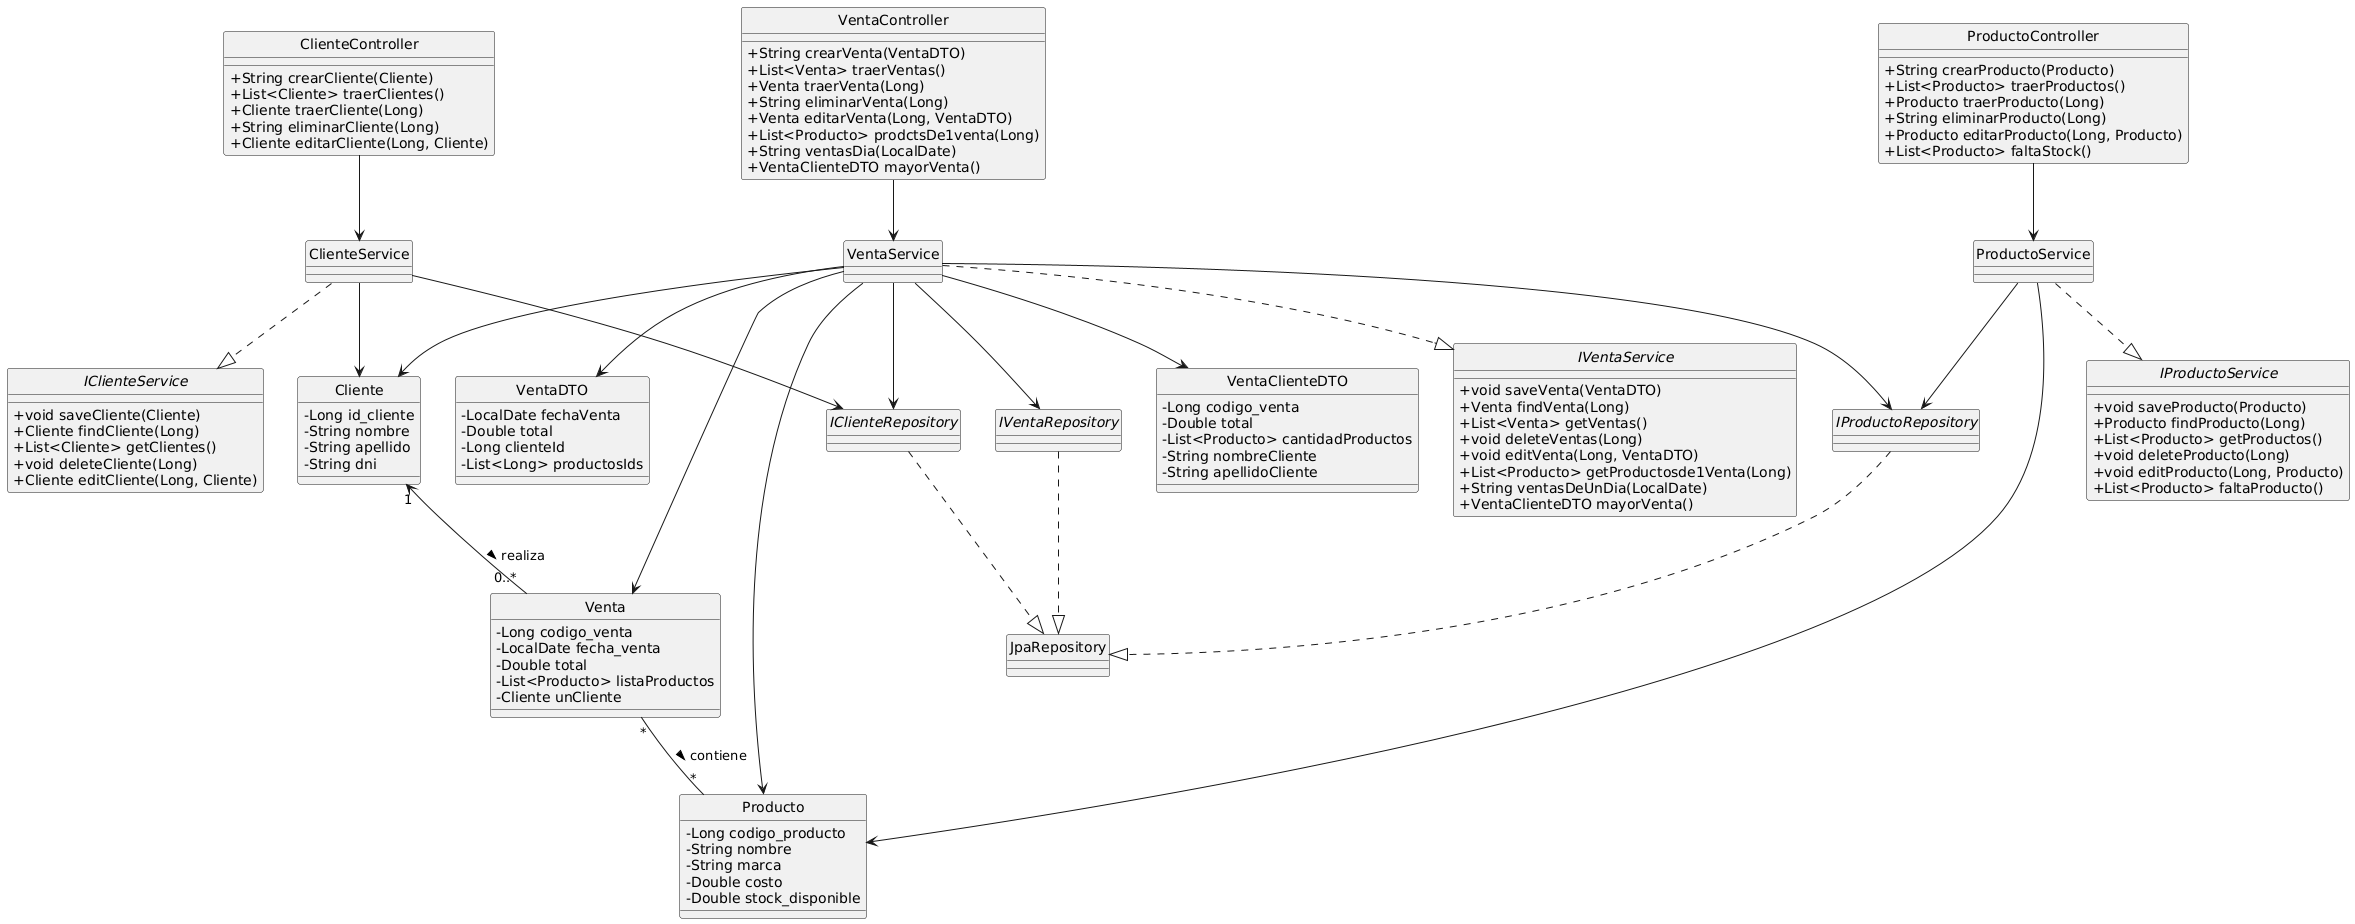

The diagram above was rendered by PlantUML. Its source (embedded in the PNG):
@startuml
skinparam classAttributeIconSize 0
skinparam style strictuml

'=================== MODELOS ===================
class Cliente {
  - Long id_cliente
  - String nombre
  - String apellido
  - String dni
}

class Producto {
  - Long codigo_producto
  - String nombre
  - String marca
  - Double costo
  - Double stock_disponible
}

class Venta {
  - Long codigo_venta
  - LocalDate fecha_venta
  - Double total
  - List<Producto> listaProductos
  - Cliente unCliente
}

Cliente "1" <-- "0..*" Venta : realiza >
Venta "*" -- "*" Producto : contiene >

'=================== DTOs ===================
class VentaClienteDTO {
  - Long codigo_venta
  - Double total
  - List<Producto> cantidadProductos
  - String nombreCliente
  - String apellidoCliente
}

class VentaDTO {
  - LocalDate fechaVenta
  - Double total
  - Long clienteId
  - List<Long> productosIds
}

VentaService --> VentaClienteDTO
VentaService --> VentaDTO

'=================== REPOSITORIOS ===================
interface IClienteRepository
interface IProductoRepository
interface IVentaRepository

IClienteRepository ..|> JpaRepository
IProductoRepository ..|> JpaRepository
IVentaRepository ..|> JpaRepository

'=================== SERVICES ===================
interface IClienteService {
  + void saveCliente(Cliente)
  + Cliente findCliente(Long)
  + List<Cliente> getClientes()
  + void deleteCliente(Long)
  + Cliente editCliente(Long, Cliente)
}

class ClienteService
ClienteService ..|> IClienteService
ClienteService --> IClienteRepository
ClienteService --> Cliente

interface IProductoService {
  + void saveProducto(Producto)
  + Producto findProducto(Long)
  + List<Producto> getProductos()
  + void deleteProducto(Long)
  + void editProducto(Long, Producto)
  + List<Producto> faltaProducto()
}

class ProductoService
ProductoService ..|> IProductoService
ProductoService --> IProductoRepository
ProductoService --> Producto

interface IVentaService {
  + void saveVenta(VentaDTO)
  + Venta findVenta(Long)
  + List<Venta> getVentas()
  + void deleteVentas(Long)
  + void editVenta(Long, VentaDTO)
  + List<Producto> getProductosde1Venta(Long)
  + String ventasDeUnDia(LocalDate)
  + VentaClienteDTO mayorVenta()
}

class VentaService
VentaService ..|> IVentaService
VentaService --> IVentaRepository
VentaService --> IClienteRepository
VentaService --> IProductoRepository
VentaService --> Venta
VentaService --> Cliente
VentaService --> Producto

'=================== CONTROLLERS ===================
class ClienteController {
  + String crearCliente(Cliente)
  + List<Cliente> traerClientes()
  + Cliente traerCliente(Long)
  + String eliminarCliente(Long)
  + Cliente editarCliente(Long, Cliente)
}
ClienteController --> ClienteService

class ProductoController {
  + String crearProducto(Producto)
  + List<Producto> traerProductos()
  + Producto traerProducto(Long)
  + String eliminarProducto(Long)
  + Producto editarProducto(Long, Producto)
  + List<Producto> faltaStock()
}
ProductoController --> ProductoService

class VentaController {
  + String crearVenta(VentaDTO)
  + List<Venta> traerVentas()
  + Venta traerVenta(Long)
  + String eliminarVenta(Long)
  + Venta editarVenta(Long, VentaDTO)
  + List<Producto> prodctsDe1venta(Long)
  + String ventasDia(LocalDate)
  + VentaClienteDTO mayorVenta()
}
VentaController --> VentaService
@enduml